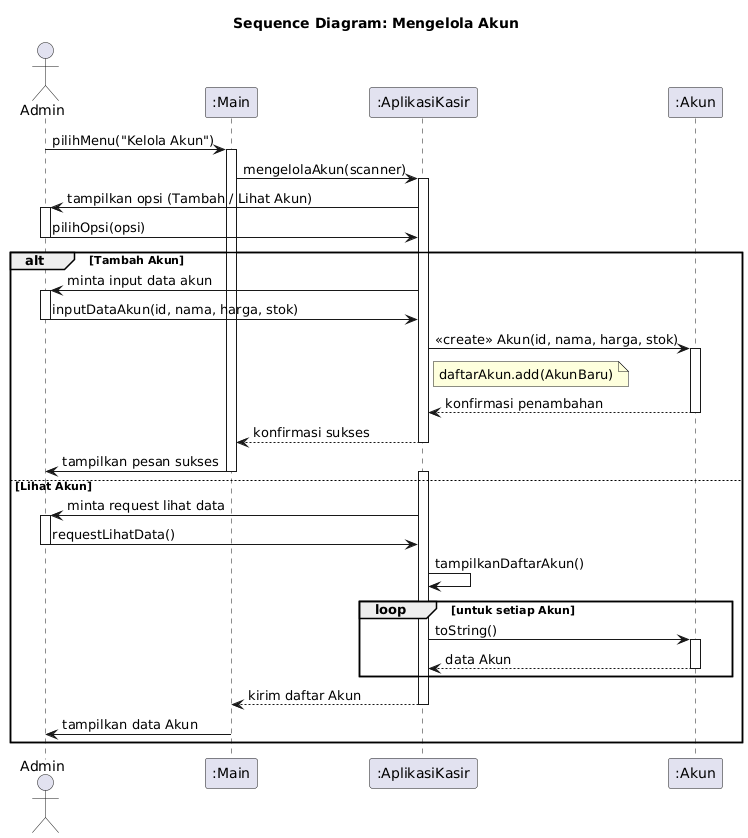

The diagram above was rendered by PlantUML. Its source (embedded in the PNG):
@startuml
title Sequence Diagram: Mengelola Akun

actor Admin
participant ":Main" as M
participant ":AplikasiKasir" as AK
participant ":Akun" as AC

' --- Admin memilih menu ---
Admin -> M: pilihMenu("Kelola Akun")
activate M
M -> AK: mengelolaAkun(scanner)
activate AK

AK -> Admin: tampilkan opsi (Tambah / Lihat Akun)
activate Admin
Admin -> AK: pilihOpsi(opsi)
deactivate Admin

' --- Percabangan berdasarkan opsi ---
alt Tambah Akun
    AK -> Admin: minta input data akun
    activate Admin
    Admin -> AK: inputDataAkun(id, nama, harga, stok)
    deactivate Admin

    AK -> AC: <<create>> Akun(id, nama, harga, stok)
    activate AC
    note right of AK: daftarAkun.add(AkunBaru)
    AC --> AK: konfirmasi penambahan
    deactivate AC

    AK --> M: konfirmasi sukses
    deactivate AK

    M -> Admin: tampilkan pesan sukses
    deactivate M

else Lihat Akun
activate AK
    AK -> Admin: minta request lihat data
    activate Admin
    Admin -> AK: requestLihatData()
    deactivate Admin

    AK -> AK: tampilkanDaftarAkun()

    loop untuk setiap Akun
        AK -> AC: toString()
        activate AC
        AC --> AK: data Akun
        deactivate AC
    end

    AK --> M: kirim daftar Akun
    deactivate AK

    M -> Admin: tampilkan data Akun
    deactivate M
end
@enduml